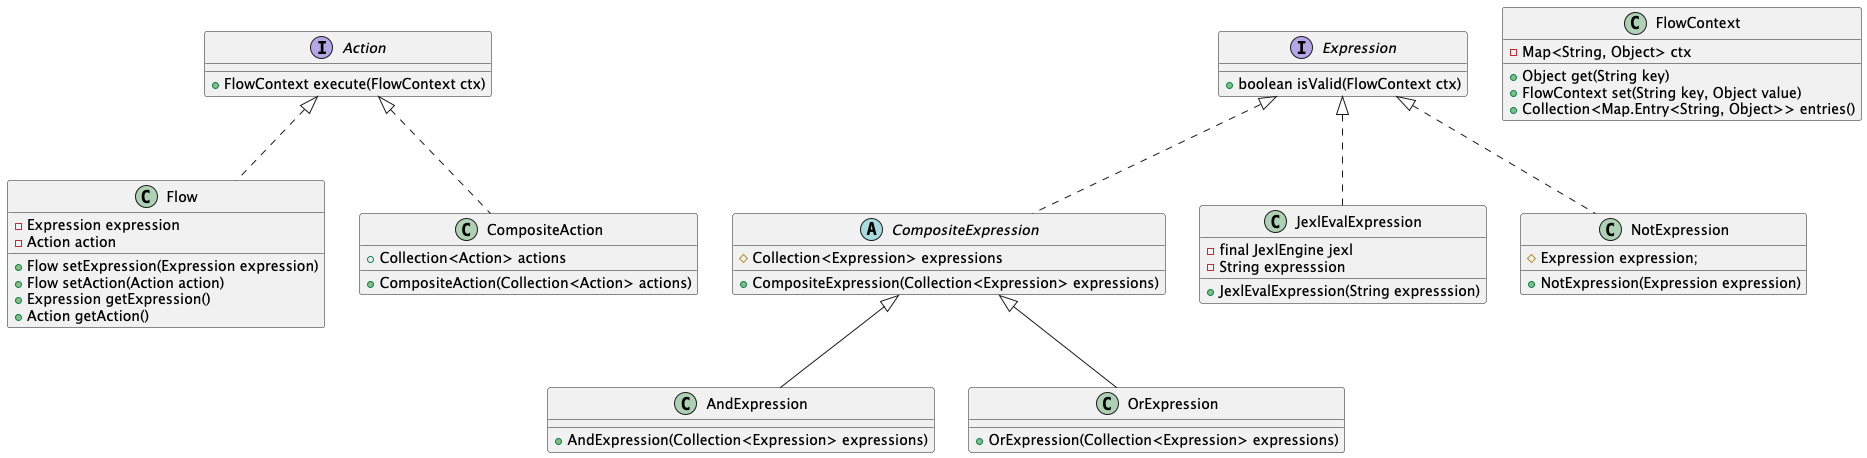

The diagram above was rendered by PlantUML. Its source (embedded in the PNG):
@startuml

interface Action {
    + FlowContext execute(FlowContext ctx)
}

interface Expression {
    + boolean isValid(FlowContext ctx)
}

class Flow implements Action {
    - Expression expression
    - Action action
    + Flow setExpression(Expression expression)
    + Flow setAction(Action action)
    + Expression getExpression()
    + Action getAction()
}

class FlowContext {
    - Map<String, Object> ctx
    + Object get(String key)
    + FlowContext set(String key, Object value)
    + Collection<Map.Entry<String, Object>> entries()
}

abstract class CompositeExpression implements Expression {
    # Collection<Expression> expressions
    + CompositeExpression(Collection<Expression> expressions)
}

class AndExpression extends CompositeExpression {
    + AndExpression(Collection<Expression> expressions)
}

class JexlEvalExpression implements Expression {
    - final JexlEngine jexl
    - String expresssion
    + JexlEvalExpression(String expresssion)
}

class NotExpression implements Expression {
    # Expression expression;
    + NotExpression(Expression expression)
}

class OrExpression extends CompositeExpression {
    + OrExpression(Collection<Expression> expressions)
}

class CompositeAction implements Action {
    + Collection<Action> actions
    + CompositeAction(Collection<Action> actions)
}
@enduml